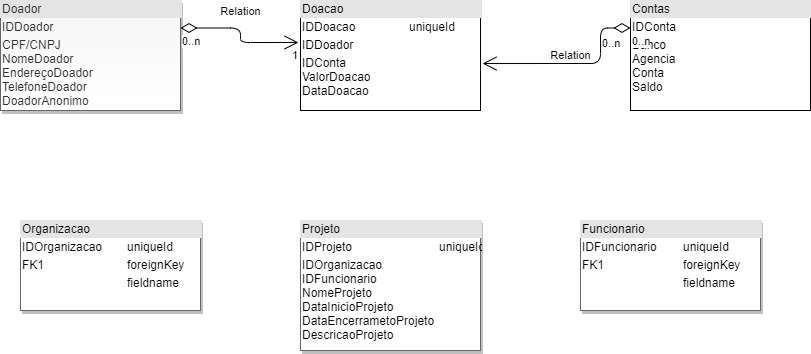

The diagram above was exported from draw.io. Its source (the exported page's mxGraphModel, read from the mxfile embedded in the PNG):
<mxGraphModel dx="942" dy="614" grid="1" gridSize="10" guides="1" tooltips="1" connect="1" arrows="1" fold="1" page="1" pageScale="1" pageWidth="827" pageHeight="1169" math="0" shadow="1">
  <root>
    <mxCell id="WIyWlLk6GJQsqaUBKTNV-0" />
    <mxCell id="WIyWlLk6GJQsqaUBKTNV-1" parent="WIyWlLk6GJQsqaUBKTNV-0" />
    <mxCell id="FJ4_QU73F7ndVqdJzjRc-1" value="&lt;div style=&quot;box-sizing: border-box ; width: 100% ; background: #e4e4e4 ; padding: 2px&quot;&gt;Doador&lt;/div&gt;&lt;table style=&quot;width: 100% ; font-size: 1em&quot; cellpadding=&quot;2&quot; cellspacing=&quot;0&quot;&gt;&lt;tbody&gt;&lt;tr&gt;&lt;td&gt;IDDoador&lt;br&gt;&lt;/td&gt;&lt;td&gt;&lt;br&gt;&lt;/td&gt;&lt;/tr&gt;&lt;tr&gt;&lt;td&gt;CPF/CNPJ&lt;br&gt;NomeDoador&lt;br&gt;EndereçoDoador&lt;br&gt;TelefoneDoador&lt;br&gt;DoadorAnonimo&lt;/td&gt;&lt;td&gt;&lt;br&gt;&lt;/td&gt;&lt;/tr&gt;&lt;tr&gt;&lt;td&gt;&lt;br&gt;&lt;/td&gt;&lt;td&gt;&lt;/td&gt;&lt;/tr&gt;&lt;/tbody&gt;&lt;/table&gt;" style="verticalAlign=top;align=left;overflow=fill;html=1;fillColor=#f5f5f5;fontColor=#333333;gradientColor=#ffffff;strokeColor=#666666;rounded=0;shadow=1;sketch=0;glass=0;" vertex="1" parent="WIyWlLk6GJQsqaUBKTNV-1">
      <mxGeometry x="10" y="30" width="180" height="110" as="geometry" />
    </mxCell>
    <mxCell id="FJ4_QU73F7ndVqdJzjRc-2" value="&lt;div style=&quot;box-sizing: border-box ; width: 100% ; background: #e4e4e4 ; padding: 2px&quot;&gt;Contas&lt;/div&gt;&lt;table style=&quot;width: 100% ; font-size: 1em&quot; cellpadding=&quot;2&quot; cellspacing=&quot;0&quot;&gt;&lt;tbody&gt;&lt;tr&gt;&lt;td&gt;IDConta&lt;/td&gt;&lt;td&gt;&lt;br&gt;&lt;/td&gt;&lt;/tr&gt;&lt;tr&gt;&lt;td&gt;Banco&lt;br&gt;Agencia&lt;br&gt;Conta&lt;br&gt;Saldo&lt;/td&gt;&lt;td&gt;&lt;br&gt;&lt;/td&gt;&lt;/tr&gt;&lt;tr&gt;&lt;td&gt;&lt;/td&gt;&lt;td&gt;&lt;br&gt;&lt;/td&gt;&lt;/tr&gt;&lt;/tbody&gt;&lt;/table&gt;" style="verticalAlign=top;align=left;overflow=fill;html=1;" vertex="1" parent="WIyWlLk6GJQsqaUBKTNV-1">
      <mxGeometry x="640" y="30" width="180" height="110" as="geometry" />
    </mxCell>
    <mxCell id="FJ4_QU73F7ndVqdJzjRc-3" value="&lt;div style=&quot;box-sizing: border-box ; width: 100% ; background: #e4e4e4 ; padding: 2px&quot;&gt;Doacao&lt;/div&gt;&lt;table style=&quot;width: 100% ; font-size: 1em&quot; cellpadding=&quot;2&quot; cellspacing=&quot;0&quot;&gt;&lt;tbody&gt;&lt;tr&gt;&lt;td&gt;IDDoacao&lt;/td&gt;&lt;td&gt;uniqueId&lt;/td&gt;&lt;/tr&gt;&lt;tr&gt;&lt;td&gt;IDDoador&lt;/td&gt;&lt;td&gt;&lt;br&gt;&lt;/td&gt;&lt;/tr&gt;&lt;tr&gt;&lt;td&gt;IDConta&lt;br&gt;ValorDoacao&lt;br&gt;DataDoacao&lt;/td&gt;&lt;td&gt;&lt;br&gt;&lt;/td&gt;&lt;/tr&gt;&lt;/tbody&gt;&lt;/table&gt;" style="verticalAlign=top;align=left;overflow=fill;html=1;" vertex="1" parent="WIyWlLk6GJQsqaUBKTNV-1">
      <mxGeometry x="310" y="30" width="180" height="110" as="geometry" />
    </mxCell>
    <mxCell id="FJ4_QU73F7ndVqdJzjRc-8" value="&lt;div style=&quot;box-sizing: border-box ; width: 100% ; background: #e4e4e4 ; padding: 2px&quot;&gt;Funcionario&lt;/div&gt;&lt;table style=&quot;width: 100% ; font-size: 1em&quot; cellpadding=&quot;2&quot; cellspacing=&quot;0&quot;&gt;&lt;tbody&gt;&lt;tr&gt;&lt;td&gt;IDFuncionario&lt;/td&gt;&lt;td&gt;uniqueId&lt;/td&gt;&lt;/tr&gt;&lt;tr&gt;&lt;td&gt;FK1&lt;/td&gt;&lt;td&gt;foreignKey&lt;/td&gt;&lt;/tr&gt;&lt;tr&gt;&lt;td&gt;&lt;/td&gt;&lt;td&gt;fieldname&lt;/td&gt;&lt;/tr&gt;&lt;/tbody&gt;&lt;/table&gt;" style="verticalAlign=top;align=left;overflow=fill;html=1;rounded=0;shadow=1;glass=0;sketch=0;strokeColor=#666666;gradientColor=#ffffff;" vertex="1" parent="WIyWlLk6GJQsqaUBKTNV-1">
      <mxGeometry x="590" y="250" width="180" height="90" as="geometry" />
    </mxCell>
    <mxCell id="FJ4_QU73F7ndVqdJzjRc-9" value="&lt;div style=&quot;box-sizing: border-box ; width: 100% ; background: #e4e4e4 ; padding: 2px&quot;&gt;Projeto&lt;/div&gt;&lt;table style=&quot;width: 100% ; font-size: 1em&quot; cellpadding=&quot;2&quot; cellspacing=&quot;0&quot;&gt;&lt;tbody&gt;&lt;tr&gt;&lt;td&gt;IDProjeto&lt;/td&gt;&lt;td&gt;uniqueId&lt;/td&gt;&lt;/tr&gt;&lt;tr&gt;&lt;td&gt;IDOrganizacao&lt;br&gt;IDFuncionario&lt;br&gt;NomeProjeto&lt;br&gt;DataInicioProjeto&lt;br&gt;DataEncerrametoProjeto&lt;br&gt;DescricaoProjeto&lt;br&gt;&lt;br&gt;&lt;/td&gt;&lt;td&gt;&lt;/td&gt;&lt;/tr&gt;&lt;/tbody&gt;&lt;/table&gt;" style="verticalAlign=top;align=left;overflow=fill;html=1;rounded=0;shadow=1;glass=0;sketch=0;strokeColor=#666666;gradientColor=#ffffff;" vertex="1" parent="WIyWlLk6GJQsqaUBKTNV-1">
      <mxGeometry x="310" y="250" width="180" height="130" as="geometry" />
    </mxCell>
    <mxCell id="FJ4_QU73F7ndVqdJzjRc-10" value="&lt;div style=&quot;box-sizing: border-box ; width: 100% ; background: #e4e4e4 ; padding: 2px&quot;&gt;Organizacao&lt;/div&gt;&lt;table style=&quot;width: 100% ; font-size: 1em&quot; cellpadding=&quot;2&quot; cellspacing=&quot;0&quot;&gt;&lt;tbody&gt;&lt;tr&gt;&lt;td&gt;IDOrganizacao&lt;/td&gt;&lt;td&gt;uniqueId&lt;/td&gt;&lt;/tr&gt;&lt;tr&gt;&lt;td&gt;FK1&lt;/td&gt;&lt;td&gt;foreignKey&lt;/td&gt;&lt;/tr&gt;&lt;tr&gt;&lt;td&gt;&lt;/td&gt;&lt;td&gt;fieldname&lt;/td&gt;&lt;/tr&gt;&lt;/tbody&gt;&lt;/table&gt;" style="verticalAlign=top;align=left;overflow=fill;html=1;rounded=0;shadow=1;glass=0;sketch=0;strokeColor=#666666;gradientColor=#ffffff;" vertex="1" parent="WIyWlLk6GJQsqaUBKTNV-1">
      <mxGeometry x="30" y="250" width="180" height="90" as="geometry" />
    </mxCell>
    <mxCell id="FJ4_QU73F7ndVqdJzjRc-14" value="Relation" style="endArrow=open;html=1;endSize=12;startArrow=diamondThin;startSize=14;startFill=0;edgeStyle=orthogonalEdgeStyle;exitX=1;exitY=0.25;exitDx=0;exitDy=0;entryX=-0.011;entryY=0.382;entryDx=0;entryDy=0;entryPerimeter=0;" edge="1" parent="WIyWlLk6GJQsqaUBKTNV-1" source="FJ4_QU73F7ndVqdJzjRc-1" target="FJ4_QU73F7ndVqdJzjRc-3">
      <mxGeometry x="-0.0945" y="18" relative="1" as="geometry">
        <mxPoint x="210" y="60" as="sourcePoint" />
        <mxPoint x="290" y="70" as="targetPoint" />
        <mxPoint x="-18" y="-17" as="offset" />
      </mxGeometry>
    </mxCell>
    <mxCell id="FJ4_QU73F7ndVqdJzjRc-15" value="0..n" style="edgeLabel;resizable=0;html=1;align=left;verticalAlign=top;" connectable="0" vertex="1" parent="FJ4_QU73F7ndVqdJzjRc-14">
      <mxGeometry x="-1" relative="1" as="geometry" />
    </mxCell>
    <mxCell id="FJ4_QU73F7ndVqdJzjRc-16" value="1" style="edgeLabel;resizable=0;html=1;align=right;verticalAlign=top;" connectable="0" vertex="1" parent="FJ4_QU73F7ndVqdJzjRc-14">
      <mxGeometry x="1" relative="1" as="geometry" />
    </mxCell>
    <mxCell id="FJ4_QU73F7ndVqdJzjRc-20" value="Relation" style="endArrow=open;html=1;endSize=12;startArrow=diamondThin;startSize=14;startFill=0;edgeStyle=orthogonalEdgeStyle;exitX=0;exitY=0.25;exitDx=0;exitDy=0;entryX=1.011;entryY=0.573;entryDx=0;entryDy=0;entryPerimeter=0;" edge="1" parent="WIyWlLk6GJQsqaUBKTNV-1" source="FJ4_QU73F7ndVqdJzjRc-2" target="FJ4_QU73F7ndVqdJzjRc-3">
      <mxGeometry x="0.0407" y="-8" relative="1" as="geometry">
        <mxPoint x="460" y="170" as="sourcePoint" />
        <mxPoint x="600" y="60" as="targetPoint" />
        <Array as="points">
          <mxPoint x="610" y="58" />
          <mxPoint x="610" y="93" />
        </Array>
        <mxPoint as="offset" />
      </mxGeometry>
    </mxCell>
    <mxCell id="FJ4_QU73F7ndVqdJzjRc-21" value="0..n" style="edgeLabel;resizable=0;html=1;align=left;verticalAlign=top;" connectable="0" vertex="1" parent="FJ4_QU73F7ndVqdJzjRc-20">
      <mxGeometry x="-1" relative="1" as="geometry" />
    </mxCell>
    <mxCell id="FJ4_QU73F7ndVqdJzjRc-24" value="0..n" style="edgeLabel;resizable=0;html=1;align=left;verticalAlign=top;" connectable="0" vertex="1" parent="WIyWlLk6GJQsqaUBKTNV-1">
      <mxGeometry x="610" y="60" as="geometry" />
    </mxCell>
  </root>
</mxGraphModel>